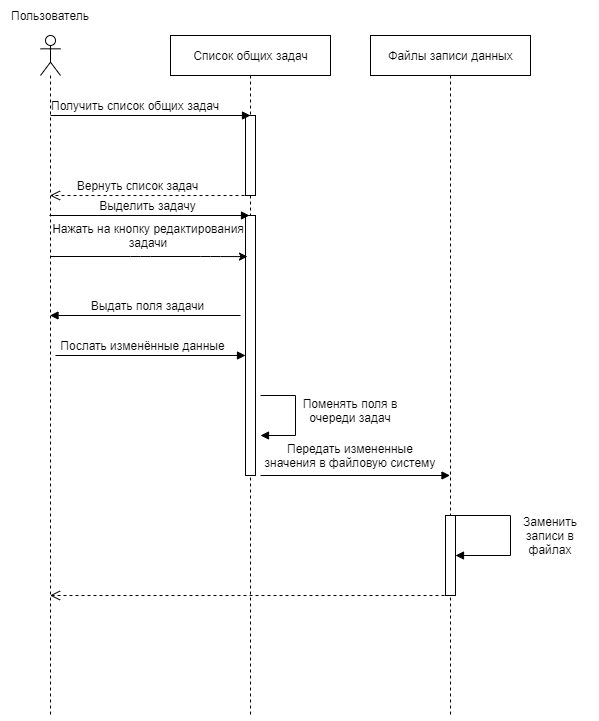

The diagram above was exported from draw.io. Its source (the exported page's mxGraphModel, read from the mxfile embedded in the PNG):
<mxGraphModel dx="868" dy="450" grid="1" gridSize="10" guides="1" tooltips="1" connect="1" arrows="1" fold="1" page="1" pageScale="1" pageWidth="827" pageHeight="1169" math="0" shadow="0">
  <root>
    <mxCell id="cRsP4we2aaSUmppCxrU8-0" />
    <mxCell id="cRsP4we2aaSUmppCxrU8-1" parent="cRsP4we2aaSUmppCxrU8-0" />
    <mxCell id="cRsP4we2aaSUmppCxrU8-2" value="&lt;font style=&quot;vertical-align: inherit&quot;&gt;&lt;font style=&quot;vertical-align: inherit&quot;&gt;Список общих задач&lt;/font&gt;&lt;/font&gt;" style="html=1;" parent="cRsP4we2aaSUmppCxrU8-1" vertex="1">
      <mxGeometry x="400" y="40" width="160" height="40" as="geometry" />
    </mxCell>
    <mxCell id="cRsP4we2aaSUmppCxrU8-4" value="&lt;font style=&quot;vertical-align: inherit&quot;&gt;&lt;font style=&quot;vertical-align: inherit&quot;&gt;Файлы записи данных&lt;/font&gt;&lt;/font&gt;" style="html=1;" parent="cRsP4we2aaSUmppCxrU8-1" vertex="1">
      <mxGeometry x="600" y="40" width="160" height="40" as="geometry" />
    </mxCell>
    <mxCell id="cRsP4we2aaSUmppCxrU8-5" value="" style="shape=umlLifeline;participant=umlEntity;perimeter=lifelinePerimeter;whiteSpace=wrap;html=1;container=1;collapsible=0;recursiveResize=0;verticalAlign=top;spacingTop=36;outlineConnect=0;size=0;" parent="cRsP4we2aaSUmppCxrU8-1" vertex="1">
      <mxGeometry x="470" y="80" width="20" height="640" as="geometry" />
    </mxCell>
    <mxCell id="cRsP4we2aaSUmppCxrU8-16" value="" style="html=1;points=[];perimeter=orthogonalPerimeter;" parent="cRsP4we2aaSUmppCxrU8-5" vertex="1">
      <mxGeometry x="5" y="40" width="10" height="80" as="geometry" />
    </mxCell>
    <mxCell id="cRsP4we2aaSUmppCxrU8-22" value="" style="html=1;points=[];perimeter=orthogonalPerimeter;" parent="cRsP4we2aaSUmppCxrU8-5" vertex="1">
      <mxGeometry x="5" y="140" width="10" height="260" as="geometry" />
    </mxCell>
    <mxCell id="cRsP4we2aaSUmppCxrU8-7" value="" style="shape=umlLifeline;participant=umlEntity;perimeter=lifelinePerimeter;whiteSpace=wrap;html=1;container=1;collapsible=0;recursiveResize=0;verticalAlign=top;spacingTop=36;outlineConnect=0;size=0;" parent="cRsP4we2aaSUmppCxrU8-1" vertex="1">
      <mxGeometry x="630" y="80" width="100" height="640" as="geometry" />
    </mxCell>
    <mxCell id="tl6FEOHyS0kTboW5tkdW-7" value="" style="html=1;points=[];perimeter=orthogonalPerimeter;" parent="cRsP4we2aaSUmppCxrU8-7" vertex="1">
      <mxGeometry x="45" y="440" width="10" height="80" as="geometry" />
    </mxCell>
    <mxCell id="tl6FEOHyS0kTboW5tkdW-8" value="self call" style="edgeStyle=orthogonalEdgeStyle;html=1;align=left;spacingLeft=2;endArrow=block;rounded=0;entryX=1;entryY=0.5;entryDx=0;entryDy=0;entryPerimeter=0;" parent="cRsP4we2aaSUmppCxrU8-7" target="tl6FEOHyS0kTboW5tkdW-7" edge="1">
      <mxGeometry x="-0.196" y="256" relative="1" as="geometry">
        <mxPoint x="49.5" y="440" as="sourcePoint" />
        <Array as="points">
          <mxPoint x="110" y="440" />
          <mxPoint x="110" y="480" />
        </Array>
        <mxPoint x="-16" y="-90" as="offset" />
        <mxPoint x="70" y="480" as="targetPoint" />
      </mxGeometry>
    </mxCell>
    <mxCell id="cRsP4we2aaSUmppCxrU8-9" value="dispatch" style="html=1;verticalAlign=bottom;endArrow=block;entryX=0.5;entryY=0;entryDx=0;entryDy=0;entryPerimeter=0;" parent="cRsP4we2aaSUmppCxrU8-1" target="cRsP4we2aaSUmppCxrU8-16" edge="1">
      <mxGeometry x="1" y="-1171" relative="1" as="geometry">
        <mxPoint x="280" y="120" as="sourcePoint" />
        <mxPoint x="470" y="120" as="targetPoint" />
        <mxPoint x="1170" y="-1121" as="offset" />
      </mxGeometry>
    </mxCell>
    <mxCell id="cRsP4we2aaSUmppCxrU8-10" value="Получить список общих задач" style="text;html=1;strokeColor=none;fillColor=none;align=center;verticalAlign=middle;whiteSpace=wrap;rounded=0;" parent="cRsP4we2aaSUmppCxrU8-1" vertex="1">
      <mxGeometry x="280" y="100" width="170" height="20" as="geometry" />
    </mxCell>
    <mxCell id="cRsP4we2aaSUmppCxrU8-11" value="dispatch" style="html=1;verticalAlign=bottom;endArrow=block;entryX=0;entryY=0;" parent="cRsP4we2aaSUmppCxrU8-1" edge="1">
      <mxGeometry x="1" y="-1182" relative="1" as="geometry">
        <mxPoint x="279" y="220" as="sourcePoint" />
        <mxPoint x="479" y="220.0000000000001" as="targetPoint" />
        <mxPoint x="1180" y="-1112" as="offset" />
      </mxGeometry>
    </mxCell>
    <mxCell id="cRsP4we2aaSUmppCxrU8-15" value="Выделить задачу" style="text;html=1;strokeColor=none;fillColor=none;align=center;verticalAlign=middle;whiteSpace=wrap;rounded=0;" parent="cRsP4we2aaSUmppCxrU8-1" vertex="1">
      <mxGeometry x="285" y="200" width="185" height="20" as="geometry" />
    </mxCell>
    <mxCell id="cRsP4we2aaSUmppCxrU8-18" value="return" style="html=1;verticalAlign=bottom;endArrow=open;dashed=1;endSize=8;" parent="cRsP4we2aaSUmppCxrU8-1" edge="1">
      <mxGeometry x="-1" y="1256" relative="1" as="geometry">
        <mxPoint x="480" y="200" as="sourcePoint" />
        <mxPoint x="279.5" y="200" as="targetPoint" />
        <mxPoint x="1250" y="-1136" as="offset" />
      </mxGeometry>
    </mxCell>
    <mxCell id="cRsP4we2aaSUmppCxrU8-19" value="Вернуть список задач" style="text;html=1;strokeColor=none;fillColor=none;align=center;verticalAlign=middle;whiteSpace=wrap;rounded=0;" parent="cRsP4we2aaSUmppCxrU8-1" vertex="1">
      <mxGeometry x="285" y="180" width="165" height="20" as="geometry" />
    </mxCell>
    <mxCell id="cRsP4we2aaSUmppCxrU8-20" value="" style="shape=umlLifeline;participant=umlActor;perimeter=lifelinePerimeter;whiteSpace=wrap;html=1;container=1;collapsible=0;recursiveResize=0;verticalAlign=top;spacingTop=36;outlineConnect=0;" parent="cRsP4we2aaSUmppCxrU8-1" vertex="1">
      <mxGeometry x="270" y="40" width="20" height="680" as="geometry" />
    </mxCell>
    <mxCell id="cRsP4we2aaSUmppCxrU8-21" value="Пользователь" style="text;html=1;strokeColor=none;fillColor=none;align=center;verticalAlign=middle;whiteSpace=wrap;rounded=0;" parent="cRsP4we2aaSUmppCxrU8-1" vertex="1">
      <mxGeometry x="235" y="10" width="90" height="20" as="geometry" />
    </mxCell>
    <mxCell id="cRsP4we2aaSUmppCxrU8-26" value="" style="endArrow=classic;html=1;entryX=0.35;entryY=0.283;entryDx=0;entryDy=0;entryPerimeter=0;" parent="cRsP4we2aaSUmppCxrU8-1" source="cRsP4we2aaSUmppCxrU8-20" target="cRsP4we2aaSUmppCxrU8-5" edge="1">
      <mxGeometry width="50" height="50" relative="1" as="geometry">
        <mxPoint x="279.9999999999998" y="279" as="sourcePoint" />
        <mxPoint x="400" y="279" as="targetPoint" />
        <Array as="points">
          <mxPoint x="370" y="261" />
          <mxPoint x="440" y="261" />
        </Array>
      </mxGeometry>
    </mxCell>
    <mxCell id="cRsP4we2aaSUmppCxrU8-27" value="Нажать на кнопку редактирования задачи" style="text;html=1;strokeColor=none;fillColor=none;align=center;verticalAlign=middle;whiteSpace=wrap;rounded=0;" parent="cRsP4we2aaSUmppCxrU8-1" vertex="1">
      <mxGeometry x="277.5" y="230" width="200" height="20" as="geometry" />
    </mxCell>
    <mxCell id="tl6FEOHyS0kTboW5tkdW-0" value="dispatch" style="html=1;verticalAlign=bottom;endArrow=block;exitX=1;exitY=1;exitDx=0;exitDy=0;exitPerimeter=0;" parent="cRsP4we2aaSUmppCxrU8-1" target="cRsP4we2aaSUmppCxrU8-20" edge="1" source="tl6FEOHyS0kTboW5tkdW-1">
      <mxGeometry x="-1" y="-631" width="80" relative="1" as="geometry">
        <mxPoint x="480" y="320" as="sourcePoint" />
        <mxPoint x="370" y="320" as="targetPoint" />
        <mxPoint x="630" y="601" as="offset" />
      </mxGeometry>
    </mxCell>
    <mxCell id="tl6FEOHyS0kTboW5tkdW-1" value="Выдать поля задачи" style="text;html=1;strokeColor=none;fillColor=none;align=center;verticalAlign=middle;whiteSpace=wrap;rounded=0;" parent="cRsP4we2aaSUmppCxrU8-1" vertex="1">
      <mxGeometry x="285" y="300" width="185" height="20" as="geometry" />
    </mxCell>
    <mxCell id="tl6FEOHyS0kTboW5tkdW-3" value="Послать изменённые данные" style="text;html=1;strokeColor=none;fillColor=none;align=center;verticalAlign=middle;whiteSpace=wrap;rounded=0;" parent="cRsP4we2aaSUmppCxrU8-1" vertex="1">
      <mxGeometry x="285" y="340" width="175" height="20" as="geometry" />
    </mxCell>
    <mxCell id="tl6FEOHyS0kTboW5tkdW-5" value="self call" style="edgeStyle=orthogonalEdgeStyle;html=1;align=left;spacingLeft=2;endArrow=block;rounded=0;" parent="cRsP4we2aaSUmppCxrU8-1" edge="1">
      <mxGeometry x="-0.2308" y="815" relative="1" as="geometry">
        <mxPoint x="490" y="400" as="sourcePoint" />
        <Array as="points">
          <mxPoint x="525" y="400" />
          <mxPoint x="525" y="440" />
        </Array>
        <mxPoint x="490" y="440" as="targetPoint" />
        <mxPoint x="-5" y="-90" as="offset" />
      </mxGeometry>
    </mxCell>
    <mxCell id="tl6FEOHyS0kTboW5tkdW-6" value="Поменять поля в очереди задач" style="text;html=1;strokeColor=none;fillColor=none;align=center;verticalAlign=middle;whiteSpace=wrap;rounded=0;" parent="cRsP4we2aaSUmppCxrU8-1" vertex="1">
      <mxGeometry x="510" y="400" width="140" height="30" as="geometry" />
    </mxCell>
    <mxCell id="tl6FEOHyS0kTboW5tkdW-9" value="dispatch" style="html=1;verticalAlign=bottom;endArrow=block;" parent="cRsP4we2aaSUmppCxrU8-1" target="cRsP4we2aaSUmppCxrU8-7" edge="1">
      <mxGeometry x="1" y="381" width="80" relative="1" as="geometry">
        <mxPoint x="490" y="480" as="sourcePoint" />
        <mxPoint x="570" y="480" as="targetPoint" />
        <mxPoint x="380" y="371" as="offset" />
      </mxGeometry>
    </mxCell>
    <mxCell id="tl6FEOHyS0kTboW5tkdW-10" value="Передать измененные значения в файловую систему" style="text;html=1;strokeColor=none;fillColor=none;align=center;verticalAlign=middle;whiteSpace=wrap;rounded=0;" parent="cRsP4we2aaSUmppCxrU8-1" vertex="1">
      <mxGeometry x="490" y="450" width="180" height="20" as="geometry" />
    </mxCell>
    <mxCell id="tl6FEOHyS0kTboW5tkdW-11" value="Заменить записи в файлах" style="text;html=1;strokeColor=none;fillColor=none;align=center;verticalAlign=middle;whiteSpace=wrap;rounded=0;" parent="cRsP4we2aaSUmppCxrU8-1" vertex="1">
      <mxGeometry x="750" y="530" width="60" height="20" as="geometry" />
    </mxCell>
    <mxCell id="tl6FEOHyS0kTboW5tkdW-12" value="return" style="html=1;verticalAlign=bottom;endArrow=open;dashed=1;endSize=8;" parent="cRsP4we2aaSUmppCxrU8-1" target="cRsP4we2aaSUmppCxrU8-20" edge="1">
      <mxGeometry x="-1" y="-391" relative="1" as="geometry">
        <mxPoint x="680" y="600" as="sourcePoint" />
        <mxPoint x="600" y="600" as="targetPoint" />
        <mxPoint x="380" y="301" as="offset" />
      </mxGeometry>
    </mxCell>
    <mxCell id="tl6FEOHyS0kTboW5tkdW-2" value="dispatch" style="html=1;verticalAlign=bottom;endArrow=block;" parent="cRsP4we2aaSUmppCxrU8-1" edge="1">
      <mxGeometry x="1" y="561" width="80" relative="1" as="geometry">
        <mxPoint x="285" y="360" as="sourcePoint" />
        <mxPoint x="475" y="360" as="targetPoint" />
        <mxPoint x="560" y="561" as="offset" />
      </mxGeometry>
    </mxCell>
  </root>
</mxGraphModel>